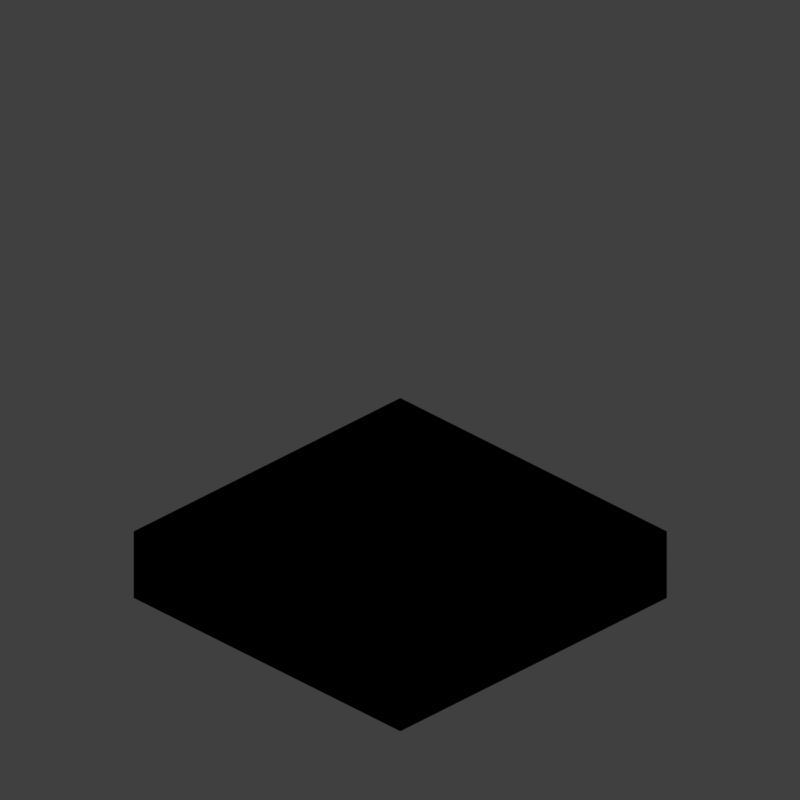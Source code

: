 # Source: BRBASE3_V001.blend  (saved by Blender 2.79.0; exported with 4.5.12 LTS)
import bpy
from mathutils import Matrix  # noqa: F401  (used for matrix-valued properties, if any)

bpy.ops.wm.read_factory_settings(use_empty=True)
scene = bpy.context.scene
scene.name = 'Scene'

# ---- collections
col_collection_1 = bpy.data.collections.new('Collection 1'); scene.collection.children.link(col_collection_1)

# ---- materials (node trees are filled in below, after node groups)
mat_guide = bpy.data.materials.new('guide')
mat_guide.alpha_threshold = 0.0
mat_guide.use_transparent_shadow = False
mat_guide.diffuse_color = (1.0, 0.0, 0.004819, 1.0)
mat_guide.roughness = 0.5
mat_rct_buildingblocks_marbel_recolor = bpy.data.materials.new('RCT_BuildingBlocks_Marbel_Recolor')
mat_rct_buildingblocks_marbel_recolor.alpha_threshold = 0.0
mat_rct_buildingblocks_marbel_recolor.use_transparent_shadow = False
mat_rct_buildingblocks_marbel_recolor.preview_render_type = 'CUBE'
mat_rct_buildingblocks_marbel_recolor.pass_index = 1
mat_rct_buildingblocks_marbel_recolor.diffuse_color = (0.09541, 0.8549, 0.2855, 1.0)
mat_rct_buildingblocks_marbel_recolor.roughness = 0.5
mat_rct_buildingblocks_marbel_recolor.specular_intensity = 1.0
mat_rct_buildingblocks_sandstone_recolor = bpy.data.materials.new('RCT_BuildingBlocks_Sandstone_Recolor')
mat_rct_buildingblocks_sandstone_recolor.alpha_threshold = 0.0
mat_rct_buildingblocks_sandstone_recolor.use_transparent_shadow = False
mat_rct_buildingblocks_sandstone_recolor.pass_index = 1
mat_rct_buildingblocks_sandstone_recolor.diffuse_color = (0.8435, 0.6645, 0.3465, 1.0)
mat_rct_buildingblocks_sandstone_recolor.roughness = 0.5
mat_rct_buildingblocks_sandstone_recolor.specular_intensity = 0.7007

# ---- material node trees

# ---- world
world_world = bpy.data.worlds.new('World'); scene.world = world_world
world_world.color = (0.05088, 0.05088, 0.05088)
world_world.use_sun_shadow = False
world_world.sun_shadow_jitter_overblur = 0.0
world_world.cycles.sampling_method = 'MANUAL'
world_world.light_settings.distance = 0.0

# ---- cameras
cam_camera = bpy.data.cameras.new('Camera')
cam_camera.type = 'ORTHO'
cam_camera.sensor_fit = 'HORIZONTAL'
cam_camera.clip_start = 220.0
cam_camera.clip_end = 340.0
cam_camera.lens = 35.0
cam_camera.sensor_width = 1.0
cam_camera.sensor_height = 18.0
cam_camera.ortho_scale = 8.486
cam_camera.shift_x = -0.000345
cam_camera.shift_y = 0.25
cam_camera.dof.focus_distance = 0.0
cam_camera.dof.aperture_fstop = 128.0
cam_camera.dof.aperture_blades = 6

# ---- lights
light_lightdome = bpy.data.lights.new('LightDome', 'SUN')
light_lightdome.transmission_factor = 0.0
light_lightdome.angle = 0.1993
light_lightdome.energy = 0.1
light_lightdome.shadow_buffer_clip_start = 0.5
light_lightdome.shadow_soft_size = 0.1
light_lightdome.shadow_cascade_max_distance = 1000.0
light_fillerlight = bpy.data.lights.new('FillerLight', 'SUN')
light_fillerlight.transmission_factor = 0.0
light_fillerlight.angle = 0.9273
light_fillerlight.energy = 0.5
light_fillerlight.shadow_buffer_clip_start = 0.5
light_fillerlight.shadow_soft_size = 0.5
light_fillerlight.shadow_cascade_max_distance = 1000.0
light_mainlight = bpy.data.lights.new('MainLight', 'SUN')
light_mainlight.transmission_factor = 0.0
light_mainlight.angle = 0.9273
light_mainlight.energy = 1.3
light_mainlight.shadow_buffer_clip_start = 0.5
light_mainlight.shadow_soft_size = 0.5
light_mainlight.shadow_cascade_max_distance = 1000.0

# ---- meshes
me_plane_001 = bpy.data.meshes.new('Plane.001')
me_plane_001.from_pydata([(-2.0, -2.0, 0.0), (2.0, -2.0, 0.0), (-2.0, 2.0, 0.0), (2.0, 2.0, 0.0), (-1.864, 1.864, 0.0), (-1.864, -1.864, 0.0), (1.864, -1.864, 0.0), (1.864, 1.864, 0.0)], [], [(5, 4, 2, 0), (6, 5, 0, 1), (7, 6, 1, 3), (4, 7, 3, 2)])
me_plane_001.materials.append(mat_guide)
me_plane_001.use_remesh_preserve_volume = False
me_plane_001.use_remesh_preserve_attributes = False
me_plane_001.use_mirror_vertex_groups = False
me_plane_001.update()
me_cube_001 = bpy.data.meshes.new('Cube.001')
me_cube_001.from_pydata([(-2.0, -2.0, 0.0), (-2.0, -2.0, 1.633), (-2.0, 2.0, 0.0), (-2.0, 2.0, 1.633), (2.0, -2.0, 0.0), (2.0, -2.0, 1.633), (2.0, 2.0, 0.0), (2.0, 2.0, 1.633)], [], [(0, 1, 3, 2), (2, 3, 7, 6), (6, 7, 5, 4), (4, 5, 1, 0), (2, 6, 4, 0), (7, 3, 1, 5)])
me_cube_001.use_remesh_preserve_volume = False
me_cube_001.use_remesh_preserve_attributes = False
me_cube_001.use_mirror_vertex_groups = False
me_cube_001.update()
me_cube_000 = bpy.data.meshes.new('Cube.000')
me_cube_000.from_pydata([(-2.0, -2.0, 0.0), (-2.0, -2.0, 0.8164), (-2.0, 2.0, 0.0), (-2.0, 2.0, 0.8164), (2.0, -2.0, 0.0), (2.0, -2.0, 0.8164), (2.0, 2.0, 0.0), (2.0, 2.0, 0.8164)], [], [(0, 1, 3, 2), (2, 3, 7, 6), (6, 7, 5, 4), (4, 5, 1, 0), (2, 6, 4, 0), (7, 3, 1, 5)])
me_cube_000.polygons.foreach_set('material_index', [1, 1, 1, 1, 0, 0])
_uv = me_cube_000.uv_layers.new(name='UVMap')
_uv.uv.foreach_set('vector', [9.036e-05, 1.001, 9.036e-05, 0.7974, 0.9999, 0.7974, 0.9999, 1.001, 0.9999, 1.001, 0.9999, 0.7974, 9.03e-05, 0.7974, 9.03e-05, 1.001, 0.9999, 0.7974, 0.9999, 1.001, 9.036e-05, 1.001, 9.036e-05, 0.7974, 9.03e-05, 0.7974, 9.03e-05, 1.001, 0.9999, 1.001, 0.9999, 0.7974, 0.0, 1.0, 1.0, 1.0, 1.0, 0.0, 0.0, 0.0, 1.0, 1.0, 0.0, 1.0, 0.0, 0.0, 1.0, 0.0])
me_cube_000.materials.append(mat_rct_buildingblocks_marbel_recolor)
me_cube_000.materials.append(mat_rct_buildingblocks_sandstone_recolor)
me_cube_000.use_remesh_preserve_volume = False
me_cube_000.use_remesh_preserve_attributes = False
me_cube_000.use_mirror_vertex_groups = False
me_cube_000.update()

# ---- objects
ob_rig = bpy.data.objects.new('Rig', None)
ob_verticaljoint = bpy.data.objects.new('VerticalJoint', None)
ob_lightdome = bpy.data.objects.new('LightDome', light_lightdome)
ob_fillerlight = bpy.data.objects.new('FillerLight', light_fillerlight)
ob_mainlight = bpy.data.objects.new('Mainlight', light_mainlight)
ob_camera = bpy.data.objects.new('Camera', cam_camera)
ob_plane_001 = bpy.data.objects.new('Plane.001', me_plane_001)
ob_cube_001 = bpy.data.objects.new('Cube.001', me_cube_001)
ob_cube_000 = bpy.data.objects.new('Cube.000', me_cube_000)

# ---- transforms, parenting, visibility, modifiers, constraints
ob_rig.location = (0.0, 0.0, 0.0)
ob_rig.rotation_mode = 'YXZ'
ob_rig.rotation_euler = (0.0, 0.0, -0.7854)
ob_rig.empty_image_offset = (0.0, 0.0)
ob_rig.hide_viewport = True
ob_rig.hide_select = True
ob_rig.lineart.crease_threshold = 0.0
ob_verticaljoint.parent = ob_rig
ob_verticaljoint.location = (0.0, 0.0, 0.0)
ob_verticaljoint.empty_image_offset = (0.0, 0.0)
ob_verticaljoint.hide_viewport = True
ob_verticaljoint.hide_select = True
ob_verticaljoint.lineart.crease_threshold = 0.0
ob_lightdome.parent = ob_verticaljoint
ob_lightdome.location = (0.0, 0.0, 0.0)
ob_lightdome.hide_viewport = True
ob_lightdome.hide_select = True
ob_lightdome.lineart.crease_threshold = 0.0
ob_fillerlight.parent = ob_verticaljoint
ob_fillerlight.location = (0.0, 0.0, 0.0)
ob_fillerlight.rotation_euler = (0.0, -1.265, 2.007)
ob_fillerlight.hide_viewport = True
ob_fillerlight.hide_select = True
ob_fillerlight.lineart.crease_threshold = 0.0
ob_mainlight.parent = ob_verticaljoint
ob_mainlight.location = (0.0, 0.0, 0.0)
ob_mainlight.rotation_euler = (1.178, 0.0, 1.571)
ob_mainlight.hide_viewport = True
ob_mainlight.hide_select = True
ob_mainlight.lineart.crease_threshold = 0.0
ob_camera.parent = ob_verticaljoint
ob_camera.location = (0.0, -241.9, 139.7)
ob_camera.rotation_euler = (1.047, 0.0, 0.0)
ob_camera.hide_select = True
ob_camera.lineart.crease_threshold = 0.0
ob_plane_001.location = (0.0, 0.0, 0.0)
ob_plane_001.lineart.crease_threshold = 0.0
ob_cube_001.location = (0.0, 0.0, 0.0)
ob_cube_001.scale = (1.0, 1.0, 0.5)
ob_cube_001.hide_render = True
ob_cube_001.display_type = 'WIRE'
ob_cube_001.lineart.crease_threshold = 0.0
_m = ob_cube_001.modifiers.new('Array', 'ARRAY')
_m.count = 5
_m.constant_offset_displace = (0.0, 0.0, 0.0)
_m.relative_offset_displace = (0.0, 0.0, 1.0)
ob_cube_000.location = (0.0, 0.0, 0.0)
ob_cube_000.lineart.crease_threshold = 0.0

# ---- collection membership
col_collection_1.objects.link(ob_rig)
col_collection_1.objects.link(ob_verticaljoint)
col_collection_1.objects.link(ob_lightdome)
col_collection_1.objects.link(ob_fillerlight)
col_collection_1.objects.link(ob_mainlight)
col_collection_1.objects.link(ob_camera)
col_collection_1.objects.link(ob_plane_001)
col_collection_1.objects.link(ob_cube_001)
col_collection_1.objects.link(ob_cube_000)
def _layer_coll(name, lc=None):
    lc = lc or bpy.context.view_layer.layer_collection
    for c in lc.children:
        if c.name == name: return c
        r = _layer_coll(name, c)
        if r: return r
_layer_coll('Collection 1').holdout = True

# ---- scene / render settings (as saved in the file)
scene.camera = ob_camera
scene.frame_start = 1; scene.frame_end = 250; scene.frame_set(0)
scene.render.engine = 'BLENDER_EEVEE_NEXT'
scene.render.image_settings.compression = 0
scene.render.resolution_x = 96
scene.render.resolution_y = 96
scene.render.dither_intensity = 0.0
scene.render.film_transparent = True
scene.cycles.use_denoising = False
scene.cycles.samples = 128
scene.cycles.sampling_pattern = 'TABULATED_SOBOL'
scene.cycles.use_adaptive_sampling = False
scene.cycles.use_light_tree = False
scene.cycles.blur_glossy = 0.0
scene.cycles.sample_clamp_indirect = 0.0
scene.view_settings.view_transform = 'Standard'
bpy.context.view_layer.update()
